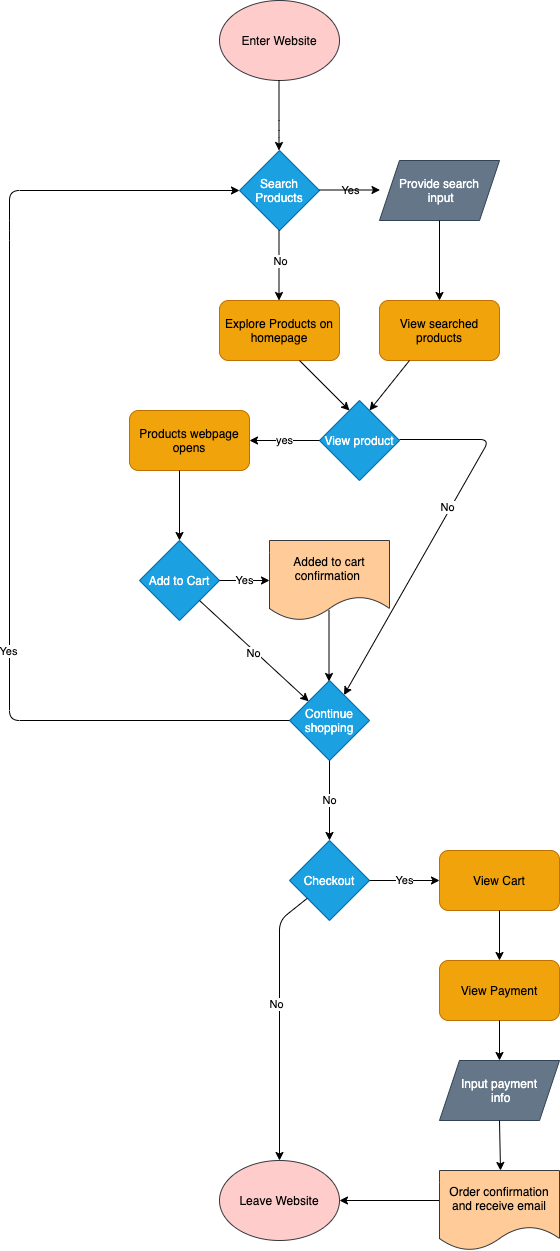

The diagram above was exported from draw.io. Its source (the exported page's mxGraphModel, read from the mxfile embedded in the PNG):
<mxGraphModel dx="663" dy="567" grid="1" gridSize="10" guides="1" tooltips="1" connect="1" arrows="1" fold="1" page="1" pageScale="1" pageWidth="850" pageHeight="1100" math="0" shadow="0">
  <root>
    <mxCell id="0" />
    <mxCell id="1" parent="0" />
    <mxCell id="2" value="Enter Website" style="ellipse;whiteSpace=wrap;html=1;fillColor=#ffcccc;strokeColor=#36393d;fontColor=#080808;" vertex="1" parent="1">
      <mxGeometry x="220" y="110" width="120" height="80" as="geometry" />
    </mxCell>
    <mxCell id="3" value="" style="endArrow=classic;html=1;fontColor=#080808;" edge="1" parent="1">
      <mxGeometry width="50" height="50" relative="1" as="geometry">
        <mxPoint x="279.5" y="190" as="sourcePoint" />
        <mxPoint x="279.5" y="260" as="targetPoint" />
        <Array as="points">
          <mxPoint x="279.5" y="240" />
        </Array>
      </mxGeometry>
    </mxCell>
    <mxCell id="5" value="Search Products" style="rhombus;whiteSpace=wrap;html=1;fillColor=#1ba1e2;strokeColor=#006EAF;fontColor=#ffffff;" vertex="1" parent="1">
      <mxGeometry x="240" y="260" width="80" height="80" as="geometry" />
    </mxCell>
    <mxCell id="6" value="" style="endArrow=classic;html=1;fontColor=#080808;" edge="1" parent="1">
      <mxGeometry width="50" height="50" relative="1" as="geometry">
        <mxPoint x="279.5" y="340" as="sourcePoint" />
        <mxPoint x="279.5" y="410" as="targetPoint" />
      </mxGeometry>
    </mxCell>
    <mxCell id="8" value="Yes" style="edgeLabel;html=1;align=center;verticalAlign=middle;resizable=0;points=[];fontColor=#000000;" vertex="1" connectable="0" parent="6">
      <mxGeometry x="-0.2286" y="-2" relative="1" as="geometry">
        <mxPoint x="73" y="-67" as="offset" />
      </mxGeometry>
    </mxCell>
    <mxCell id="7" value="" style="endArrow=classic;html=1;fontColor=#080808;" edge="1" parent="1">
      <mxGeometry width="50" height="50" relative="1" as="geometry">
        <mxPoint x="320" y="299.5" as="sourcePoint" />
        <mxPoint x="380.5" y="299.5" as="targetPoint" />
      </mxGeometry>
    </mxCell>
    <mxCell id="9" value="No" style="edgeLabel;html=1;align=center;verticalAlign=middle;resizable=0;points=[];fontColor=#000000;" vertex="1" connectable="0" parent="7">
      <mxGeometry x="-0.0744" y="2" relative="1" as="geometry">
        <mxPoint x="-68" y="73" as="offset" />
      </mxGeometry>
    </mxCell>
    <mxCell id="10" value="Explore Products on homepage" style="rounded=1;whiteSpace=wrap;html=1;fontColor=#000000;fillColor=#f0a30a;strokeColor=#BD7000;" vertex="1" parent="1">
      <mxGeometry x="220" y="410" width="120" height="60" as="geometry" />
    </mxCell>
    <mxCell id="11" value="Provide search&lt;br&gt;&amp;nbsp;input" style="shape=parallelogram;perimeter=parallelogramPerimeter;whiteSpace=wrap;html=1;fixedSize=1;fontColor=#ffffff;fillColor=#647687;strokeColor=#314354;" vertex="1" parent="1">
      <mxGeometry x="380" y="270" width="120" height="60" as="geometry" />
    </mxCell>
    <mxCell id="12" value="" style="endArrow=classic;html=1;fontColor=#FFFFFF;entryX=0.5;entryY=0;entryDx=0;entryDy=0;" edge="1" parent="1" target="13">
      <mxGeometry width="50" height="50" relative="1" as="geometry">
        <mxPoint x="440" y="330" as="sourcePoint" />
        <mxPoint x="440" y="390" as="targetPoint" />
      </mxGeometry>
    </mxCell>
    <mxCell id="13" value="View searched products" style="rounded=1;whiteSpace=wrap;html=1;fontColor=#000000;fillColor=#f0a30a;strokeColor=#BD7000;" vertex="1" parent="1">
      <mxGeometry x="380" y="410" width="120" height="60" as="geometry" />
    </mxCell>
    <mxCell id="14" value="View product" style="rhombus;whiteSpace=wrap;html=1;fontColor=#ffffff;fillColor=#1ba1e2;strokeColor=#006EAF;" vertex="1" parent="1">
      <mxGeometry x="320" y="510" width="80" height="80" as="geometry" />
    </mxCell>
    <mxCell id="15" value="" style="endArrow=classic;html=1;fontColor=#FFFFFF;" edge="1" parent="1">
      <mxGeometry width="50" height="50" relative="1" as="geometry">
        <mxPoint x="410" y="470" as="sourcePoint" />
        <mxPoint x="370" y="520" as="targetPoint" />
      </mxGeometry>
    </mxCell>
    <mxCell id="17" value="" style="endArrow=classic;html=1;fontColor=#FFFFFF;" edge="1" parent="1">
      <mxGeometry width="50" height="50" relative="1" as="geometry">
        <mxPoint x="300" y="470" as="sourcePoint" />
        <mxPoint x="350" y="520" as="targetPoint" />
      </mxGeometry>
    </mxCell>
    <mxCell id="18" value="" style="endArrow=classic;html=1;fontColor=#FFFFFF;" edge="1" parent="1" target="27">
      <mxGeometry width="50" height="50" relative="1" as="geometry">
        <mxPoint x="400" y="549" as="sourcePoint" />
        <mxPoint x="570" y="549" as="targetPoint" />
        <Array as="points">
          <mxPoint x="490" y="549" />
        </Array>
      </mxGeometry>
    </mxCell>
    <mxCell id="19" value="No" style="edgeLabel;html=1;align=center;verticalAlign=middle;resizable=0;points=[];fontColor=#000000;" vertex="1" connectable="0" parent="18">
      <mxGeometry x="-0.1143" y="-3" relative="1" as="geometry">
        <mxPoint as="offset" />
      </mxGeometry>
    </mxCell>
    <mxCell id="20" value="&lt;font color=&quot;#000000&quot;&gt;yes&lt;/font&gt;" style="endArrow=classic;html=1;fontColor=#FFFFFF;" edge="1" parent="1">
      <mxGeometry width="50" height="50" relative="1" as="geometry">
        <mxPoint x="320" y="550" as="sourcePoint" />
        <mxPoint x="250" y="550" as="targetPoint" />
        <Array as="points" />
      </mxGeometry>
    </mxCell>
    <mxCell id="21" value="Products webpage opens" style="rounded=1;whiteSpace=wrap;html=1;fontColor=#000000;fillColor=#f0a30a;strokeColor=#BD7000;" vertex="1" parent="1">
      <mxGeometry x="130" y="520" width="120" height="60" as="geometry" />
    </mxCell>
    <mxCell id="22" value="" style="endArrow=classic;html=1;fontColor=#FFFFFF;" edge="1" parent="1">
      <mxGeometry width="50" height="50" relative="1" as="geometry">
        <mxPoint x="180" y="580" as="sourcePoint" />
        <mxPoint x="180" y="650" as="targetPoint" />
      </mxGeometry>
    </mxCell>
    <mxCell id="23" value="Add to Cart" style="rhombus;whiteSpace=wrap;html=1;fontColor=#ffffff;fillColor=#1ba1e2;strokeColor=#006EAF;" vertex="1" parent="1">
      <mxGeometry x="140" y="650" width="80" height="80" as="geometry" />
    </mxCell>
    <mxCell id="24" value="&lt;font color=&quot;#000000&quot;&gt;Yes&lt;/font&gt;" style="endArrow=classic;html=1;fontColor=#FFFFFF;exitX=1;exitY=0.5;exitDx=0;exitDy=0;" edge="1" parent="1" source="23">
      <mxGeometry width="50" height="50" relative="1" as="geometry">
        <mxPoint x="220" y="720" as="sourcePoint" />
        <mxPoint x="270" y="690" as="targetPoint" />
      </mxGeometry>
    </mxCell>
    <mxCell id="26" value="" style="endArrow=classic;html=1;fontColor=#FFFFFF;" edge="1" parent="1">
      <mxGeometry width="50" height="50" relative="1" as="geometry">
        <mxPoint x="329.5" y="720" as="sourcePoint" />
        <mxPoint x="329.5" y="791" as="targetPoint" />
      </mxGeometry>
    </mxCell>
    <mxCell id="27" value="Continue shopping" style="rhombus;whiteSpace=wrap;html=1;fillColor=#1ba1e2;strokeColor=#006EAF;fontColor=#ffffff;" vertex="1" parent="1">
      <mxGeometry x="290" y="790" width="80" height="80" as="geometry" />
    </mxCell>
    <mxCell id="30" value="" style="endArrow=classic;html=1;fontColor=#FFFFFF;exitX=0;exitY=0.5;exitDx=0;exitDy=0;entryX=0;entryY=0.5;entryDx=0;entryDy=0;" edge="1" parent="1" source="27" target="5">
      <mxGeometry width="50" height="50" relative="1" as="geometry">
        <mxPoint x="230" y="850" as="sourcePoint" />
        <mxPoint x="10" y="140" as="targetPoint" />
        <Array as="points">
          <mxPoint x="10" y="830" />
          <mxPoint x="10" y="340" />
          <mxPoint x="10" y="300" />
        </Array>
      </mxGeometry>
    </mxCell>
    <mxCell id="32" value="Yes" style="edgeLabel;html=1;align=center;verticalAlign=middle;resizable=0;points=[];fontColor=#000000;" vertex="1" connectable="0" parent="30">
      <mxGeometry x="-0.3286" y="1" relative="1" as="geometry">
        <mxPoint as="offset" />
      </mxGeometry>
    </mxCell>
    <mxCell id="33" value="" style="endArrow=classic;html=1;fontColor=#FFFFFF;exitX=1;exitY=1;exitDx=0;exitDy=0;" edge="1" parent="1" source="23" target="27">
      <mxGeometry width="50" height="50" relative="1" as="geometry">
        <mxPoint x="200" y="770" as="sourcePoint" />
        <mxPoint x="250" y="720" as="targetPoint" />
      </mxGeometry>
    </mxCell>
    <mxCell id="34" value="No" style="edgeLabel;html=1;align=center;verticalAlign=middle;resizable=0;points=[];fontColor=#000000;" vertex="1" connectable="0" parent="33">
      <mxGeometry x="0.0087" y="-2" relative="1" as="geometry">
        <mxPoint as="offset" />
      </mxGeometry>
    </mxCell>
    <mxCell id="36" value="Checkout" style="rhombus;whiteSpace=wrap;html=1;fontColor=#ffffff;fillColor=#1ba1e2;strokeColor=#006EAF;" vertex="1" parent="1">
      <mxGeometry x="290" y="950" width="80" height="80" as="geometry" />
    </mxCell>
    <mxCell id="37" value="" style="endArrow=classic;html=1;fontColor=#FFFFFF;exitX=0.5;exitY=1;exitDx=0;exitDy=0;" edge="1" parent="1" source="27">
      <mxGeometry width="50" height="50" relative="1" as="geometry">
        <mxPoint x="310" y="930" as="sourcePoint" />
        <mxPoint x="330" y="950" as="targetPoint" />
      </mxGeometry>
    </mxCell>
    <mxCell id="38" value="No" style="edgeLabel;html=1;align=center;verticalAlign=middle;resizable=0;points=[];fontColor=#000000;" vertex="1" connectable="0" parent="37">
      <mxGeometry x="0.4853" y="1" relative="1" as="geometry">
        <mxPoint x="-1" y="-20" as="offset" />
      </mxGeometry>
    </mxCell>
    <mxCell id="39" value="&lt;font color=&quot;#000000&quot;&gt;Yes&lt;/font&gt;" style="endArrow=classic;html=1;fontColor=#FFFFFF;exitX=1;exitY=0.5;exitDx=0;exitDy=0;" edge="1" parent="1" source="36">
      <mxGeometry width="50" height="50" relative="1" as="geometry">
        <mxPoint x="380" y="1010" as="sourcePoint" />
        <mxPoint x="440" y="990" as="targetPoint" />
      </mxGeometry>
    </mxCell>
    <mxCell id="40" value="View Cart" style="rounded=1;whiteSpace=wrap;html=1;fontColor=#000000;fillColor=#f0a30a;strokeColor=#BD7000;" vertex="1" parent="1">
      <mxGeometry x="440" y="960" width="120" height="60" as="geometry" />
    </mxCell>
    <mxCell id="41" value="" style="endArrow=classic;html=1;fontColor=#FFFFFF;exitX=0.5;exitY=1;exitDx=0;exitDy=0;" edge="1" parent="1" source="40">
      <mxGeometry width="50" height="50" relative="1" as="geometry">
        <mxPoint x="480" y="1090" as="sourcePoint" />
        <mxPoint x="500" y="1070" as="targetPoint" />
      </mxGeometry>
    </mxCell>
    <mxCell id="42" value="View Payment" style="rounded=1;whiteSpace=wrap;html=1;fontColor=#000000;fillColor=#f0a30a;strokeColor=#BD7000;" vertex="1" parent="1">
      <mxGeometry x="440" y="1070" width="120" height="60" as="geometry" />
    </mxCell>
    <mxCell id="43" value="Input payment&lt;br&gt;&amp;nbsp;info" style="shape=parallelogram;perimeter=parallelogramPerimeter;whiteSpace=wrap;html=1;fixedSize=1;fontColor=#ffffff;fillColor=#647687;strokeColor=#314354;" vertex="1" parent="1">
      <mxGeometry x="440" y="1170" width="120" height="60" as="geometry" />
    </mxCell>
    <mxCell id="44" value="" style="endArrow=classic;html=1;fontColor=#FFFFFF;exitX=0.5;exitY=1;exitDx=0;exitDy=0;entryX=0.5;entryY=0;entryDx=0;entryDy=0;" edge="1" parent="1" source="42" target="43">
      <mxGeometry width="50" height="50" relative="1" as="geometry">
        <mxPoint x="360" y="1190" as="sourcePoint" />
        <mxPoint x="410" y="1140" as="targetPoint" />
      </mxGeometry>
    </mxCell>
    <mxCell id="46" value="" style="endArrow=classic;html=1;fontColor=#FFFFFF;entryX=0.5;entryY=0;entryDx=0;entryDy=0;entryPerimeter=0;exitX=0.5;exitY=1;exitDx=0;exitDy=0;" edge="1" parent="1" source="43">
      <mxGeometry width="50" height="50" relative="1" as="geometry">
        <mxPoint x="493" y="1250" as="sourcePoint" />
        <mxPoint x="500.9999999999998" y="1280" as="targetPoint" />
      </mxGeometry>
    </mxCell>
    <mxCell id="47" value="&lt;font color=&quot;#000000&quot;&gt;Leave Website&lt;/font&gt;" style="ellipse;whiteSpace=wrap;html=1;fillColor=#ffcccc;strokeColor=#36393d;" vertex="1" parent="1">
      <mxGeometry x="220" y="1270" width="120" height="80" as="geometry" />
    </mxCell>
    <mxCell id="48" value="" style="endArrow=classic;html=1;fontColor=#FFFFFF;entryX=1;entryY=0.5;entryDx=0;entryDy=0;exitX=0;exitY=0.5;exitDx=0;exitDy=0;" edge="1" parent="1" target="47">
      <mxGeometry width="50" height="50" relative="1" as="geometry">
        <mxPoint x="440.9999999999998" y="1310" as="sourcePoint" />
        <mxPoint x="420" y="1350" as="targetPoint" />
      </mxGeometry>
    </mxCell>
    <mxCell id="49" value="" style="endArrow=classic;html=1;fontColor=#FFFFFF;entryX=0.5;entryY=0;entryDx=0;entryDy=0;" edge="1" parent="1" source="36" target="47">
      <mxGeometry width="50" height="50" relative="1" as="geometry">
        <mxPoint x="280" y="980" as="sourcePoint" />
        <mxPoint x="300" y="1130" as="targetPoint" />
        <Array as="points">
          <mxPoint x="280" y="1030" />
        </Array>
      </mxGeometry>
    </mxCell>
    <mxCell id="50" value="&lt;font color=&quot;#000000&quot;&gt;No&lt;/font&gt;" style="edgeLabel;html=1;align=center;verticalAlign=middle;resizable=0;points=[];fontColor=#FFFFFF;" vertex="1" connectable="0" parent="49">
      <mxGeometry x="-0.1431" y="-2" relative="1" as="geometry">
        <mxPoint x="-1" y="1" as="offset" />
      </mxGeometry>
    </mxCell>
    <mxCell id="51" value="&lt;span style=&quot;color: rgb(0 , 0 , 0)&quot;&gt;Added to cart confirmation&amp;nbsp;&lt;/span&gt;" style="shape=document;whiteSpace=wrap;html=1;boundedLbl=1;fillColor=#ffcc99;strokeColor=#36393d;" vertex="1" parent="1">
      <mxGeometry x="270" y="650" width="120" height="80" as="geometry" />
    </mxCell>
    <mxCell id="52" value="&lt;span style=&quot;color: rgb(0 , 0 , 0)&quot;&gt;Order confirmation and receive email&lt;/span&gt;" style="shape=document;whiteSpace=wrap;html=1;boundedLbl=1;fillColor=#ffcc99;strokeColor=#36393d;" vertex="1" parent="1">
      <mxGeometry x="440" y="1280" width="120" height="80" as="geometry" />
    </mxCell>
  </root>
</mxGraphModel>